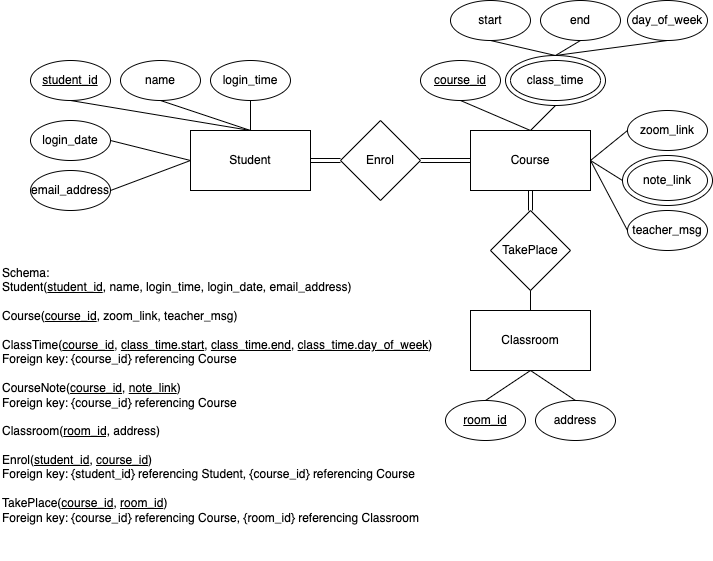

The diagram above was exported from draw.io. Its source (the exported page's mxGraphModel, read from the mxfile embedded in the PNG):
<mxGraphModel dx="453" dy="568" grid="1" gridSize="10" guides="1" tooltips="1" connect="1" arrows="1" fold="1" page="1" pageScale="1" pageWidth="827" pageHeight="1169" math="0" shadow="0">
  <root>
    <mxCell id="0" />
    <mxCell id="1" parent="0" />
    <mxCell id="biSaAvB-4qY1Mzm9PKUD-3" value="Student" style="rounded=0;whiteSpace=wrap;html=1;" parent="1" vertex="1">
      <mxGeometry x="240" y="140" width="120" height="60" as="geometry" />
    </mxCell>
    <mxCell id="biSaAvB-4qY1Mzm9PKUD-4" value="Course" style="rounded=0;whiteSpace=wrap;html=1;" parent="1" vertex="1">
      <mxGeometry x="520" y="140" width="120" height="60" as="geometry" />
    </mxCell>
    <mxCell id="biSaAvB-4qY1Mzm9PKUD-5" value="Classroom" style="rounded=0;whiteSpace=wrap;html=1;" parent="1" vertex="1">
      <mxGeometry x="520" y="320" width="120" height="60" as="geometry" />
    </mxCell>
    <mxCell id="biSaAvB-4qY1Mzm9PKUD-6" value="&lt;u&gt;student_id&lt;/u&gt;" style="ellipse;whiteSpace=wrap;html=1;" parent="1" vertex="1">
      <mxGeometry x="80" y="70" width="80" height="40" as="geometry" />
    </mxCell>
    <mxCell id="biSaAvB-4qY1Mzm9PKUD-8" value="name" style="ellipse;whiteSpace=wrap;html=1;" parent="1" vertex="1">
      <mxGeometry x="170" y="70" width="80" height="40" as="geometry" />
    </mxCell>
    <mxCell id="biSaAvB-4qY1Mzm9PKUD-9" value="email_address" style="ellipse;whiteSpace=wrap;html=1;" parent="1" vertex="1">
      <mxGeometry x="80" y="180" width="80" height="40" as="geometry" />
    </mxCell>
    <mxCell id="biSaAvB-4qY1Mzm9PKUD-11" value="login_date" style="ellipse;whiteSpace=wrap;html=1;" parent="1" vertex="1">
      <mxGeometry x="80" y="130" width="80" height="40" as="geometry" />
    </mxCell>
    <mxCell id="biSaAvB-4qY1Mzm9PKUD-12" value="login_time" style="ellipse;whiteSpace=wrap;html=1;" parent="1" vertex="1">
      <mxGeometry x="260" y="70" width="80" height="40" as="geometry" />
    </mxCell>
    <mxCell id="biSaAvB-4qY1Mzm9PKUD-13" value="" style="endArrow=none;html=1;rounded=0;entryX=1;entryY=0.5;entryDx=0;entryDy=0;exitX=0;exitY=0.5;exitDx=0;exitDy=0;" parent="1" source="biSaAvB-4qY1Mzm9PKUD-3" target="biSaAvB-4qY1Mzm9PKUD-9" edge="1">
      <mxGeometry width="50" height="50" relative="1" as="geometry">
        <mxPoint x="330" y="140" as="sourcePoint" />
        <mxPoint x="330" y="250" as="targetPoint" />
      </mxGeometry>
    </mxCell>
    <mxCell id="biSaAvB-4qY1Mzm9PKUD-14" value="" style="endArrow=none;html=1;rounded=0;entryX=1;entryY=0.5;entryDx=0;entryDy=0;exitX=0;exitY=0.5;exitDx=0;exitDy=0;" parent="1" source="biSaAvB-4qY1Mzm9PKUD-3" target="biSaAvB-4qY1Mzm9PKUD-11" edge="1">
      <mxGeometry width="50" height="50" relative="1" as="geometry">
        <mxPoint x="280" y="300" as="sourcePoint" />
        <mxPoint x="330" y="250" as="targetPoint" />
      </mxGeometry>
    </mxCell>
    <mxCell id="biSaAvB-4qY1Mzm9PKUD-15" value="" style="endArrow=none;html=1;rounded=0;entryX=0.5;entryY=0;entryDx=0;entryDy=0;exitX=0.5;exitY=1;exitDx=0;exitDy=0;" parent="1" source="biSaAvB-4qY1Mzm9PKUD-12" target="biSaAvB-4qY1Mzm9PKUD-3" edge="1">
      <mxGeometry width="50" height="50" relative="1" as="geometry">
        <mxPoint x="280" y="300" as="sourcePoint" />
        <mxPoint x="330" y="250" as="targetPoint" />
      </mxGeometry>
    </mxCell>
    <mxCell id="biSaAvB-4qY1Mzm9PKUD-16" value="" style="endArrow=none;html=1;rounded=0;entryX=0.5;entryY=1;entryDx=0;entryDy=0;exitX=0.5;exitY=0;exitDx=0;exitDy=0;" parent="1" source="biSaAvB-4qY1Mzm9PKUD-3" target="biSaAvB-4qY1Mzm9PKUD-8" edge="1">
      <mxGeometry width="50" height="50" relative="1" as="geometry">
        <mxPoint x="280" y="300" as="sourcePoint" />
        <mxPoint x="330" y="250" as="targetPoint" />
      </mxGeometry>
    </mxCell>
    <mxCell id="biSaAvB-4qY1Mzm9PKUD-17" value="" style="endArrow=none;html=1;rounded=0;entryX=0.5;entryY=1;entryDx=0;entryDy=0;exitX=0.5;exitY=0;exitDx=0;exitDy=0;" parent="1" source="biSaAvB-4qY1Mzm9PKUD-3" target="biSaAvB-4qY1Mzm9PKUD-6" edge="1">
      <mxGeometry width="50" height="50" relative="1" as="geometry">
        <mxPoint x="280" y="300" as="sourcePoint" />
        <mxPoint x="330" y="250" as="targetPoint" />
      </mxGeometry>
    </mxCell>
    <mxCell id="biSaAvB-4qY1Mzm9PKUD-20" value="end" style="ellipse;whiteSpace=wrap;html=1;" parent="1" vertex="1">
      <mxGeometry x="590" y="10" width="80" height="40" as="geometry" />
    </mxCell>
    <mxCell id="biSaAvB-4qY1Mzm9PKUD-21" value="start" style="ellipse;whiteSpace=wrap;html=1;" parent="1" vertex="1">
      <mxGeometry x="500" y="10" width="80" height="40" as="geometry" />
    </mxCell>
    <mxCell id="biSaAvB-4qY1Mzm9PKUD-22" value="day_of_week" style="ellipse;whiteSpace=wrap;html=1;" parent="1" vertex="1">
      <mxGeometry x="677" y="10" width="80" height="40" as="geometry" />
    </mxCell>
    <mxCell id="biSaAvB-4qY1Mzm9PKUD-23" value="course_id" style="ellipse;whiteSpace=wrap;html=1;fontStyle=4" parent="1" vertex="1">
      <mxGeometry x="470" y="70" width="80" height="40" as="geometry" />
    </mxCell>
    <mxCell id="biSaAvB-4qY1Mzm9PKUD-24" value="zoom_link" style="ellipse;whiteSpace=wrap;html=1;" parent="1" vertex="1">
      <mxGeometry x="677" y="120" width="80" height="40" as="geometry" />
    </mxCell>
    <mxCell id="biSaAvB-4qY1Mzm9PKUD-26" value="teacher_msg" style="ellipse;whiteSpace=wrap;html=1;" parent="1" vertex="1">
      <mxGeometry x="677" y="220" width="80" height="40" as="geometry" />
    </mxCell>
    <mxCell id="biSaAvB-4qY1Mzm9PKUD-28" value="" style="endArrow=none;html=1;rounded=0;entryX=0.5;entryY=1;entryDx=0;entryDy=0;startArrow=none;exitX=0.5;exitY=0;exitDx=0;exitDy=0;" parent="1" source="biSaAvB-4qY1Mzm9PKUD-43" target="biSaAvB-4qY1Mzm9PKUD-20" edge="1">
      <mxGeometry width="50" height="50" relative="1" as="geometry">
        <mxPoint x="610" y="60" as="sourcePoint" />
        <mxPoint x="360" y="250" as="targetPoint" />
      </mxGeometry>
    </mxCell>
    <mxCell id="biSaAvB-4qY1Mzm9PKUD-29" value="" style="endArrow=none;html=1;rounded=0;entryX=0.5;entryY=1;entryDx=0;entryDy=0;exitX=0.5;exitY=0;exitDx=0;exitDy=0;" parent="1" source="biSaAvB-4qY1Mzm9PKUD-43" target="biSaAvB-4qY1Mzm9PKUD-21" edge="1">
      <mxGeometry width="50" height="50" relative="1" as="geometry">
        <mxPoint x="590" y="60" as="sourcePoint" />
        <mxPoint x="360" y="250" as="targetPoint" />
      </mxGeometry>
    </mxCell>
    <mxCell id="biSaAvB-4qY1Mzm9PKUD-30" value="" style="endArrow=none;html=1;rounded=0;entryX=0.5;entryY=1;entryDx=0;entryDy=0;exitX=0.5;exitY=0;exitDx=0;exitDy=0;" parent="1" source="biSaAvB-4qY1Mzm9PKUD-4" target="biSaAvB-4qY1Mzm9PKUD-23" edge="1">
      <mxGeometry width="50" height="50" relative="1" as="geometry">
        <mxPoint x="310" y="300" as="sourcePoint" />
        <mxPoint x="360" y="250" as="targetPoint" />
      </mxGeometry>
    </mxCell>
    <mxCell id="biSaAvB-4qY1Mzm9PKUD-31" value="" style="endArrow=none;html=1;rounded=0;entryX=0;entryY=0.5;entryDx=0;entryDy=0;exitX=1;exitY=0.5;exitDx=0;exitDy=0;" parent="1" source="biSaAvB-4qY1Mzm9PKUD-4" target="biSaAvB-4qY1Mzm9PKUD-26" edge="1">
      <mxGeometry width="50" height="50" relative="1" as="geometry">
        <mxPoint x="310" y="300" as="sourcePoint" />
        <mxPoint x="360" y="250" as="targetPoint" />
      </mxGeometry>
    </mxCell>
    <mxCell id="biSaAvB-4qY1Mzm9PKUD-32" value="" style="endArrow=none;html=1;rounded=0;exitX=1;exitY=0.5;exitDx=0;exitDy=0;entryX=0;entryY=0.5;entryDx=0;entryDy=0;" parent="1" source="biSaAvB-4qY1Mzm9PKUD-4" target="biSaAvB-4qY1Mzm9PKUD-45" edge="1">
      <mxGeometry width="50" height="50" relative="1" as="geometry">
        <mxPoint x="310" y="300" as="sourcePoint" />
        <mxPoint x="670" y="190" as="targetPoint" />
      </mxGeometry>
    </mxCell>
    <mxCell id="biSaAvB-4qY1Mzm9PKUD-33" value="" style="endArrow=none;html=1;rounded=0;entryX=0;entryY=0.5;entryDx=0;entryDy=0;exitX=1;exitY=0.5;exitDx=0;exitDy=0;" parent="1" source="biSaAvB-4qY1Mzm9PKUD-4" target="biSaAvB-4qY1Mzm9PKUD-24" edge="1">
      <mxGeometry width="50" height="50" relative="1" as="geometry">
        <mxPoint x="310" y="300" as="sourcePoint" />
        <mxPoint x="360" y="250" as="targetPoint" />
      </mxGeometry>
    </mxCell>
    <mxCell id="biSaAvB-4qY1Mzm9PKUD-34" value="" style="endArrow=none;html=1;rounded=0;entryX=0.5;entryY=1;entryDx=0;entryDy=0;exitX=0.5;exitY=0;exitDx=0;exitDy=0;" parent="1" source="biSaAvB-4qY1Mzm9PKUD-43" target="biSaAvB-4qY1Mzm9PKUD-22" edge="1">
      <mxGeometry width="50" height="50" relative="1" as="geometry">
        <mxPoint x="690" y="60" as="sourcePoint" />
        <mxPoint x="360" y="250" as="targetPoint" />
      </mxGeometry>
    </mxCell>
    <mxCell id="biSaAvB-4qY1Mzm9PKUD-36" value="address" style="ellipse;whiteSpace=wrap;html=1;" parent="1" vertex="1">
      <mxGeometry x="585" y="410" width="80" height="40" as="geometry" />
    </mxCell>
    <mxCell id="biSaAvB-4qY1Mzm9PKUD-37" value="&lt;u&gt;room_id&lt;/u&gt;" style="ellipse;whiteSpace=wrap;html=1;" parent="1" vertex="1">
      <mxGeometry x="495" y="410" width="80" height="40" as="geometry" />
    </mxCell>
    <mxCell id="biSaAvB-4qY1Mzm9PKUD-38" value="" style="endArrow=none;html=1;rounded=0;entryX=0.5;entryY=0;entryDx=0;entryDy=0;exitX=0.5;exitY=1;exitDx=0;exitDy=0;" parent="1" source="biSaAvB-4qY1Mzm9PKUD-5" target="biSaAvB-4qY1Mzm9PKUD-36" edge="1">
      <mxGeometry width="50" height="50" relative="1" as="geometry">
        <mxPoint x="310" y="300" as="sourcePoint" />
        <mxPoint x="360" y="250" as="targetPoint" />
      </mxGeometry>
    </mxCell>
    <mxCell id="biSaAvB-4qY1Mzm9PKUD-39" value="" style="endArrow=none;html=1;rounded=0;entryX=0.5;entryY=0;entryDx=0;entryDy=0;exitX=0.5;exitY=1;exitDx=0;exitDy=0;" parent="1" source="biSaAvB-4qY1Mzm9PKUD-5" target="biSaAvB-4qY1Mzm9PKUD-37" edge="1">
      <mxGeometry width="50" height="50" relative="1" as="geometry">
        <mxPoint x="310" y="300" as="sourcePoint" />
        <mxPoint x="360" y="250" as="targetPoint" />
      </mxGeometry>
    </mxCell>
    <mxCell id="biSaAvB-4qY1Mzm9PKUD-42" value="" style="endArrow=none;html=1;rounded=0;entryX=0.5;entryY=1;entryDx=0;entryDy=0;exitX=0.5;exitY=0;exitDx=0;exitDy=0;" parent="1" source="biSaAvB-4qY1Mzm9PKUD-4" target="biSaAvB-4qY1Mzm9PKUD-43" edge="1">
      <mxGeometry width="50" height="50" relative="1" as="geometry">
        <mxPoint x="580" y="140" as="sourcePoint" />
        <mxPoint x="630" y="50" as="targetPoint" />
      </mxGeometry>
    </mxCell>
    <mxCell id="biSaAvB-4qY1Mzm9PKUD-44" value="" style="group" parent="1" vertex="1" connectable="0">
      <mxGeometry x="555" y="65" width="100" height="50" as="geometry" />
    </mxCell>
    <mxCell id="biSaAvB-4qY1Mzm9PKUD-43" value="" style="ellipse;whiteSpace=wrap;html=1;" parent="biSaAvB-4qY1Mzm9PKUD-44" vertex="1">
      <mxGeometry width="100" height="50" as="geometry" />
    </mxCell>
    <mxCell id="biSaAvB-4qY1Mzm9PKUD-41" value="class_time" style="ellipse;whiteSpace=wrap;html=1;" parent="biSaAvB-4qY1Mzm9PKUD-44" vertex="1">
      <mxGeometry x="5" y="5" width="90" height="40" as="geometry" />
    </mxCell>
    <mxCell id="biSaAvB-4qY1Mzm9PKUD-46" value="" style="group" parent="1" vertex="1" connectable="0">
      <mxGeometry x="672" y="165" width="90" height="50" as="geometry" />
    </mxCell>
    <mxCell id="biSaAvB-4qY1Mzm9PKUD-45" value="" style="ellipse;whiteSpace=wrap;html=1;" parent="biSaAvB-4qY1Mzm9PKUD-46" vertex="1">
      <mxGeometry width="90" height="50" as="geometry" />
    </mxCell>
    <mxCell id="biSaAvB-4qY1Mzm9PKUD-25" value="note_link" style="ellipse;whiteSpace=wrap;html=1;" parent="biSaAvB-4qY1Mzm9PKUD-46" vertex="1">
      <mxGeometry x="5" y="5" width="80" height="40" as="geometry" />
    </mxCell>
    <mxCell id="biSaAvB-4qY1Mzm9PKUD-47" value="Enrol" style="rhombus;whiteSpace=wrap;html=1;" parent="1" vertex="1">
      <mxGeometry x="390" y="130" width="80" height="80" as="geometry" />
    </mxCell>
    <mxCell id="biSaAvB-4qY1Mzm9PKUD-48" value="" style="endArrow=none;html=1;rounded=0;entryX=0;entryY=0.5;entryDx=0;entryDy=0;exitX=1;exitY=0.5;exitDx=0;exitDy=0;shape=link;" parent="1" source="biSaAvB-4qY1Mzm9PKUD-3" target="biSaAvB-4qY1Mzm9PKUD-47" edge="1">
      <mxGeometry width="50" height="50" relative="1" as="geometry">
        <mxPoint x="360" y="290" as="sourcePoint" />
        <mxPoint x="410" y="240" as="targetPoint" />
      </mxGeometry>
    </mxCell>
    <mxCell id="biSaAvB-4qY1Mzm9PKUD-49" value="" style="endArrow=none;html=1;rounded=0;shape=link;entryX=0;entryY=0.5;entryDx=0;entryDy=0;exitX=1;exitY=0.5;exitDx=0;exitDy=0;" parent="1" source="biSaAvB-4qY1Mzm9PKUD-47" target="biSaAvB-4qY1Mzm9PKUD-4" edge="1">
      <mxGeometry width="50" height="50" relative="1" as="geometry">
        <mxPoint x="360" y="290" as="sourcePoint" />
        <mxPoint x="410" y="240" as="targetPoint" />
      </mxGeometry>
    </mxCell>
    <mxCell id="biSaAvB-4qY1Mzm9PKUD-50" value="TakePlace" style="rhombus;whiteSpace=wrap;html=1;" parent="1" vertex="1">
      <mxGeometry x="540" y="220" width="80" height="80" as="geometry" />
    </mxCell>
    <mxCell id="biSaAvB-4qY1Mzm9PKUD-51" value="" style="endArrow=none;html=1;rounded=0;shape=link;entryX=0.5;entryY=1;entryDx=0;entryDy=0;exitX=0.5;exitY=0;exitDx=0;exitDy=0;" parent="1" source="biSaAvB-4qY1Mzm9PKUD-50" target="biSaAvB-4qY1Mzm9PKUD-4" edge="1">
      <mxGeometry width="50" height="50" relative="1" as="geometry">
        <mxPoint x="300" y="290" as="sourcePoint" />
        <mxPoint x="350" y="240" as="targetPoint" />
      </mxGeometry>
    </mxCell>
    <mxCell id="biSaAvB-4qY1Mzm9PKUD-52" value="" style="endArrow=none;html=1;rounded=0;entryX=0.5;entryY=1;entryDx=0;entryDy=0;exitX=0.5;exitY=0;exitDx=0;exitDy=0;" parent="1" source="biSaAvB-4qY1Mzm9PKUD-5" target="biSaAvB-4qY1Mzm9PKUD-50" edge="1">
      <mxGeometry width="50" height="50" relative="1" as="geometry">
        <mxPoint x="300" y="290" as="sourcePoint" />
        <mxPoint x="350" y="240" as="targetPoint" />
      </mxGeometry>
    </mxCell>
    <mxCell id="biSaAvB-4qY1Mzm9PKUD-53" value="Schema:&lt;br&gt;Student(&lt;u&gt;student_id&lt;/u&gt;, name, login_time, login_date, email_address)&lt;br&gt;&lt;br&gt;Course(&lt;u&gt;course_id&lt;/u&gt;, zoom_link, teacher_msg)&lt;br&gt;&lt;br&gt;ClassTime(&lt;u&gt;course_id&lt;/u&gt;, &lt;u&gt;class_time.start&lt;/u&gt;, &lt;u&gt;class_time.end&lt;/u&gt;, &lt;u&gt;class_time.day_of_week&lt;/u&gt;)&lt;br&gt;Foreign key: {course_id} referencing Course&lt;br&gt;&lt;br&gt;CourseNote(&lt;u&gt;course_id&lt;/u&gt;, &lt;u&gt;note_link&lt;/u&gt;)&lt;br&gt;Foreign key: {course_id} referencing Course&lt;br&gt;&lt;br&gt;Classroom(&lt;u&gt;room_id,&lt;/u&gt;&amp;nbsp;address)&lt;br&gt;&lt;br&gt;Enrol(&lt;u&gt;student_id&lt;/u&gt;, &lt;u&gt;course_id&lt;/u&gt;)&lt;br&gt;Foreign key: {student_id} referencing Student, {course_id} referencing Course&lt;br&gt;&lt;br&gt;TakePlace(&lt;u&gt;course_id&lt;/u&gt;, &lt;u&gt;room_id&lt;/u&gt;)&lt;br&gt;Foreign key: {course_id} referencing Course, {room_id} referencing Classroom" style="text;html=1;strokeColor=none;fillColor=none;align=left;verticalAlign=middle;whiteSpace=wrap;rounded=0;" parent="1" vertex="1">
      <mxGeometry x="50" y="240" width="442" height="330" as="geometry" />
    </mxCell>
  </root>
</mxGraphModel>